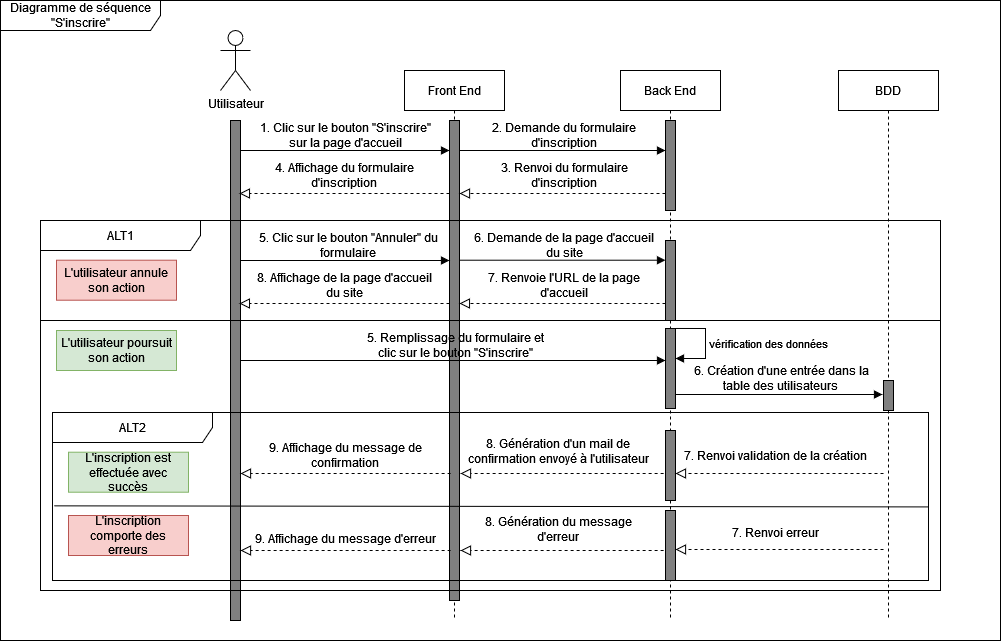

The diagram above was exported from draw.io. Its source (the exported page's mxGraphModel, read from the mxfile embedded in the PNG):
<mxGraphModel dx="4412" dy="1980" grid="1" gridSize="10" guides="1" tooltips="1" connect="1" arrows="1" fold="1" page="1" pageScale="1" pageWidth="827" pageHeight="1169" math="0" shadow="0">
  <root>
    <mxCell id="0" />
    <mxCell id="1" parent="0" />
    <mxCell id="FNwsclSMy3dblAtg9JTR-1" value="Front End" style="shape=umlLifeline;perimeter=lifelinePerimeter;whiteSpace=wrap;html=1;container=1;dropTarget=0;collapsible=0;recursiveResize=0;outlineConnect=0;portConstraint=eastwest;newEdgeStyle={&quot;edgeStyle&quot;:&quot;elbowEdgeStyle&quot;,&quot;elbow&quot;:&quot;vertical&quot;,&quot;curved&quot;:0,&quot;rounded&quot;:0};" vertex="1" parent="1">
      <mxGeometry x="-36" y="210" width="100" height="550" as="geometry" />
    </mxCell>
    <mxCell id="FNwsclSMy3dblAtg9JTR-2" value="Back End" style="shape=umlLifeline;perimeter=lifelinePerimeter;whiteSpace=wrap;html=1;container=1;dropTarget=0;collapsible=0;recursiveResize=0;outlineConnect=0;portConstraint=eastwest;newEdgeStyle={&quot;edgeStyle&quot;:&quot;elbowEdgeStyle&quot;,&quot;elbow&quot;:&quot;vertical&quot;,&quot;curved&quot;:0,&quot;rounded&quot;:0};" vertex="1" parent="1">
      <mxGeometry x="180" y="210" width="100" height="550" as="geometry" />
    </mxCell>
    <mxCell id="FNwsclSMy3dblAtg9JTR-18" value="" style="html=1;points=[[0,0,0,0,5],[0,1,0,0,-5],[1,0,0,0,5],[1,1,0,0,-5]];perimeter=orthogonalPerimeter;outlineConnect=0;targetShapes=umlLifeline;portConstraint=eastwest;newEdgeStyle={&quot;curved&quot;:0,&quot;rounded&quot;:0};fillColor=#808080;" vertex="1" parent="FNwsclSMy3dblAtg9JTR-2">
      <mxGeometry x="45" y="50" width="10" height="90" as="geometry" />
    </mxCell>
    <mxCell id="FNwsclSMy3dblAtg9JTR-36" value="" style="html=1;points=[[0,0,0,0,5],[0,1,0,0,-5],[1,0,0,0,5],[1,1,0,0,-5]];perimeter=orthogonalPerimeter;outlineConnect=0;targetShapes=umlLifeline;portConstraint=eastwest;newEdgeStyle={&quot;curved&quot;:0,&quot;rounded&quot;:0};fillColor=#808080;" vertex="1" parent="FNwsclSMy3dblAtg9JTR-2">
      <mxGeometry x="45" y="170" width="10" height="80" as="geometry" />
    </mxCell>
    <mxCell id="FNwsclSMy3dblAtg9JTR-62" value="" style="html=1;points=[[0,0,0,0,5],[0,1,0,0,-5],[1,0,0,0,5],[1,1,0,0,-5]];perimeter=orthogonalPerimeter;outlineConnect=0;targetShapes=umlLifeline;portConstraint=eastwest;newEdgeStyle={&quot;curved&quot;:0,&quot;rounded&quot;:0};fillColor=#808080;" vertex="1" parent="FNwsclSMy3dblAtg9JTR-2">
      <mxGeometry x="45" y="360" width="10" height="70" as="geometry" />
    </mxCell>
    <mxCell id="FNwsclSMy3dblAtg9JTR-98" value="" style="html=1;points=[[0,0,0,0,5],[0,1,0,0,-5],[1,0,0,0,5],[1,1,0,0,-5]];perimeter=orthogonalPerimeter;outlineConnect=0;targetShapes=umlLifeline;portConstraint=eastwest;newEdgeStyle={&quot;curved&quot;:0,&quot;rounded&quot;:0};fillColor=#808080;" vertex="1" parent="FNwsclSMy3dblAtg9JTR-2">
      <mxGeometry x="45" y="440" width="10" height="70" as="geometry" />
    </mxCell>
    <mxCell id="FNwsclSMy3dblAtg9JTR-3" value="BDD" style="shape=umlLifeline;perimeter=lifelinePerimeter;whiteSpace=wrap;html=1;container=1;dropTarget=0;collapsible=0;recursiveResize=0;outlineConnect=0;portConstraint=eastwest;newEdgeStyle={&quot;edgeStyle&quot;:&quot;elbowEdgeStyle&quot;,&quot;elbow&quot;:&quot;vertical&quot;,&quot;curved&quot;:0,&quot;rounded&quot;:0};" vertex="1" parent="1">
      <mxGeometry x="398" y="210" width="100" height="550" as="geometry" />
    </mxCell>
    <mxCell id="FNwsclSMy3dblAtg9JTR-50" value="" style="html=1;points=[[0,0,0,0,5],[0,1,0,0,-5],[1,0,0,0,5],[1,1,0,0,-5]];perimeter=orthogonalPerimeter;outlineConnect=0;targetShapes=umlLifeline;portConstraint=eastwest;newEdgeStyle={&quot;curved&quot;:0,&quot;rounded&quot;:0};fillColor=#808080;" vertex="1" parent="FNwsclSMy3dblAtg9JTR-3">
      <mxGeometry x="45" y="310" width="10" height="30" as="geometry" />
    </mxCell>
    <mxCell id="FNwsclSMy3dblAtg9JTR-4" value="&lt;div&gt;Utilisateur&lt;/div&gt;" style="shape=umlActor;verticalLabelPosition=bottom;verticalAlign=top;html=1;" vertex="1" parent="1">
      <mxGeometry x="-220" y="170" width="30" height="60" as="geometry" />
    </mxCell>
    <mxCell id="FNwsclSMy3dblAtg9JTR-8" value="" style="html=1;points=[[0,0,0,0,5],[0,1,0,0,-5],[1,0,0,0,5],[1,1,0,0,-5]];perimeter=orthogonalPerimeter;outlineConnect=0;targetShapes=umlLifeline;portConstraint=eastwest;newEdgeStyle={&quot;curved&quot;:0,&quot;rounded&quot;:0};fillColor=#808080;" vertex="1" parent="1">
      <mxGeometry x="-210" y="260" width="10" height="500" as="geometry" />
    </mxCell>
    <mxCell id="FNwsclSMy3dblAtg9JTR-13" value="" style="html=1;verticalAlign=bottom;labelBackgroundColor=none;endArrow=block;endFill=1;rounded=0;" edge="1" parent="1" source="FNwsclSMy3dblAtg9JTR-11" target="FNwsclSMy3dblAtg9JTR-1">
      <mxGeometry width="160" relative="1" as="geometry">
        <mxPoint x="-200" y="290" as="sourcePoint" />
        <mxPoint x="-70" y="290" as="targetPoint" />
      </mxGeometry>
    </mxCell>
    <mxCell id="FNwsclSMy3dblAtg9JTR-14" value="1. Clic sur le bouton &quot;S'inscrire&quot; sur la page d'accueil" style="text;strokeColor=none;align=center;fillColor=none;html=1;verticalAlign=middle;whiteSpace=wrap;rounded=0;" vertex="1" parent="1">
      <mxGeometry x="-190" y="260" width="190" height="30" as="geometry" />
    </mxCell>
    <mxCell id="FNwsclSMy3dblAtg9JTR-15" value="" style="html=1;verticalAlign=bottom;labelBackgroundColor=none;endArrow=block;endFill=1;rounded=0;" edge="1" parent="1" target="FNwsclSMy3dblAtg9JTR-11">
      <mxGeometry width="160" relative="1" as="geometry">
        <mxPoint x="-200" y="290" as="sourcePoint" />
        <mxPoint x="14" y="290" as="targetPoint" />
      </mxGeometry>
    </mxCell>
    <mxCell id="FNwsclSMy3dblAtg9JTR-11" value="" style="html=1;points=[[0,0,0,0,5],[0,1,0,0,-5],[1,0,0,0,5],[1,1,0,0,-5]];perimeter=orthogonalPerimeter;outlineConnect=0;targetShapes=umlLifeline;portConstraint=eastwest;newEdgeStyle={&quot;curved&quot;:0,&quot;rounded&quot;:0};fillColor=#808080;" vertex="1" parent="1">
      <mxGeometry x="9" y="260" width="10" height="480" as="geometry" />
    </mxCell>
    <mxCell id="FNwsclSMy3dblAtg9JTR-16" value="2. Demande du formulaire d'inscription" style="text;strokeColor=none;align=center;fillColor=none;html=1;verticalAlign=middle;whiteSpace=wrap;rounded=0;" vertex="1" parent="1">
      <mxGeometry x="29" y="260" width="190" height="30" as="geometry" />
    </mxCell>
    <mxCell id="FNwsclSMy3dblAtg9JTR-17" value="" style="html=1;verticalAlign=bottom;labelBackgroundColor=none;endArrow=block;endFill=1;rounded=0;" edge="1" parent="1" target="FNwsclSMy3dblAtg9JTR-18">
      <mxGeometry width="160" relative="1" as="geometry">
        <mxPoint x="19" y="290" as="sourcePoint" />
        <mxPoint x="228" y="290" as="targetPoint" />
      </mxGeometry>
    </mxCell>
    <mxCell id="FNwsclSMy3dblAtg9JTR-23" value="" style="endArrow=block;startArrow=none;endFill=0;startFill=0;endSize=8;html=1;verticalAlign=bottom;dashed=1;labelBackgroundColor=none;rounded=0;" edge="1" parent="1" source="FNwsclSMy3dblAtg9JTR-18">
      <mxGeometry width="160" relative="1" as="geometry">
        <mxPoint x="220" y="333" as="sourcePoint" />
        <mxPoint x="18.998571428571324" y="333" as="targetPoint" />
      </mxGeometry>
    </mxCell>
    <mxCell id="FNwsclSMy3dblAtg9JTR-22" value="3. Renvoi du formulaire d'inscription" style="text;strokeColor=none;align=center;fillColor=none;html=1;verticalAlign=middle;whiteSpace=wrap;rounded=0;" vertex="1" parent="1">
      <mxGeometry x="29" y="300" width="190" height="30" as="geometry" />
    </mxCell>
    <mxCell id="FNwsclSMy3dblAtg9JTR-24" value="" style="endArrow=block;startArrow=none;endFill=0;startFill=0;endSize=8;html=1;verticalAlign=bottom;dashed=1;labelBackgroundColor=none;rounded=0;" edge="1" parent="1">
      <mxGeometry width="160" relative="1" as="geometry">
        <mxPoint x="9.000000000000057" y="333" as="sourcePoint" />
        <mxPoint x="-201.07142857142867" y="333" as="targetPoint" />
      </mxGeometry>
    </mxCell>
    <mxCell id="FNwsclSMy3dblAtg9JTR-25" value="4. Affichage du formulaire d'inscription" style="text;strokeColor=none;align=center;fillColor=none;html=1;verticalAlign=middle;whiteSpace=wrap;rounded=0;" vertex="1" parent="1">
      <mxGeometry x="-191.07" y="300" width="190" height="30" as="geometry" />
    </mxCell>
    <mxCell id="FNwsclSMy3dblAtg9JTR-32" value="5. Clic sur le bouton &quot;Annuler&quot; du formulaire" style="text;strokeColor=none;align=center;fillColor=none;html=1;verticalAlign=middle;whiteSpace=wrap;rounded=0;" vertex="1" parent="1">
      <mxGeometry x="-187" y="370" width="190" height="30" as="geometry" />
    </mxCell>
    <mxCell id="FNwsclSMy3dblAtg9JTR-33" value="" style="html=1;verticalAlign=bottom;labelBackgroundColor=none;endArrow=block;endFill=1;rounded=0;" edge="1" parent="1" source="FNwsclSMy3dblAtg9JTR-8">
      <mxGeometry width="160" relative="1" as="geometry">
        <mxPoint x="-197" y="400" as="sourcePoint" />
        <mxPoint x="9" y="400" as="targetPoint" />
      </mxGeometry>
    </mxCell>
    <mxCell id="FNwsclSMy3dblAtg9JTR-34" value="6. Demande de la page d'accueil du site" style="text;strokeColor=none;align=center;fillColor=none;html=1;verticalAlign=middle;whiteSpace=wrap;rounded=0;" vertex="1" parent="1">
      <mxGeometry x="29" y="369.71000000000004" width="190" height="30" as="geometry" />
    </mxCell>
    <mxCell id="FNwsclSMy3dblAtg9JTR-35" value="" style="html=1;verticalAlign=bottom;labelBackgroundColor=none;endArrow=block;endFill=1;rounded=0;" edge="1" parent="1">
      <mxGeometry width="160" relative="1" as="geometry">
        <mxPoint x="19" y="399.71000000000004" as="sourcePoint" />
        <mxPoint x="225" y="399.71000000000004" as="targetPoint" />
      </mxGeometry>
    </mxCell>
    <mxCell id="FNwsclSMy3dblAtg9JTR-37" value="" style="endArrow=block;startArrow=none;endFill=0;startFill=0;endSize=8;html=1;verticalAlign=bottom;dashed=1;labelBackgroundColor=none;rounded=0;" edge="1" parent="1" source="FNwsclSMy3dblAtg9JTR-36">
      <mxGeometry width="160" relative="1" as="geometry">
        <mxPoint x="220" y="443" as="sourcePoint" />
        <mxPoint x="18.92857142857133" y="443" as="targetPoint" />
      </mxGeometry>
    </mxCell>
    <mxCell id="FNwsclSMy3dblAtg9JTR-38" value="7. Renvoie l'URL de la page d'accueil" style="text;strokeColor=none;align=center;fillColor=none;html=1;verticalAlign=middle;whiteSpace=wrap;rounded=0;" vertex="1" parent="1">
      <mxGeometry x="28.930000000000007" y="410" width="190" height="30" as="geometry" />
    </mxCell>
    <mxCell id="FNwsclSMy3dblAtg9JTR-39" value="" style="endArrow=block;startArrow=none;endFill=0;startFill=0;endSize=8;html=1;verticalAlign=bottom;dashed=1;labelBackgroundColor=none;rounded=0;" edge="1" parent="1">
      <mxGeometry width="160" relative="1" as="geometry">
        <mxPoint x="8.970000000000027" y="443" as="sourcePoint" />
        <mxPoint x="-201.10142857142867" y="443" as="targetPoint" />
      </mxGeometry>
    </mxCell>
    <mxCell id="FNwsclSMy3dblAtg9JTR-40" value="8. Affichage de la page d'accueil du site" style="text;strokeColor=none;align=center;fillColor=none;html=1;verticalAlign=middle;whiteSpace=wrap;rounded=0;" vertex="1" parent="1">
      <mxGeometry x="-191.1" y="410" width="190" height="30" as="geometry" />
    </mxCell>
    <mxCell id="FNwsclSMy3dblAtg9JTR-41" value="ALT1" style="shape=umlFrame;whiteSpace=wrap;html=1;pointerEvents=0;recursiveResize=0;container=1;collapsible=0;width=160;" vertex="1" parent="1">
      <mxGeometry x="-400" y="360" width="900" height="370" as="geometry" />
    </mxCell>
    <mxCell id="FNwsclSMy3dblAtg9JTR-42" value="L'utilisateur annule son action" style="fontStyle=0;html=1;whiteSpace=wrap;fillColor=#f8cecc;strokeColor=#b85450;" vertex="1" parent="FNwsclSMy3dblAtg9JTR-41">
      <mxGeometry x="16" y="39.709999999999994" width="120" height="40" as="geometry" />
    </mxCell>
    <mxCell id="FNwsclSMy3dblAtg9JTR-43" value="" style="endArrow=none;html=1;rounded=0;" edge="1" parent="FNwsclSMy3dblAtg9JTR-41">
      <mxGeometry width="50" height="50" relative="1" as="geometry">
        <mxPoint x="0.004000000000019099" y="100" as="sourcePoint" />
        <mxPoint x="900" y="100" as="targetPoint" />
      </mxGeometry>
    </mxCell>
    <mxCell id="FNwsclSMy3dblAtg9JTR-44" value="L'utilisateur poursuit son action" style="fontStyle=0;html=1;whiteSpace=wrap;fillColor=#d5e8d4;strokeColor=#82b366;" vertex="1" parent="FNwsclSMy3dblAtg9JTR-41">
      <mxGeometry x="16" y="110" width="120" height="40" as="geometry" />
    </mxCell>
    <mxCell id="FNwsclSMy3dblAtg9JTR-21" value="vérification des données" style="html=1;align=left;spacingLeft=2;endArrow=block;rounded=0;edgeStyle=orthogonalEdgeStyle;curved=0;rounded=0;" edge="1" target="FNwsclSMy3dblAtg9JTR-45" parent="FNwsclSMy3dblAtg9JTR-41">
      <mxGeometry x="-0.005" relative="1" as="geometry">
        <mxPoint x="635" y="107.97" as="sourcePoint" />
        <Array as="points">
          <mxPoint x="665" y="108" />
          <mxPoint x="665" y="138" />
        </Array>
        <mxPoint x="640" y="137.99857142857135" as="targetPoint" />
        <mxPoint as="offset" />
      </mxGeometry>
    </mxCell>
    <mxCell id="FNwsclSMy3dblAtg9JTR-45" value="" style="html=1;points=[[0,0,0,0,5],[0,1,0,0,-5],[1,0,0,0,5],[1,1,0,0,-5]];perimeter=orthogonalPerimeter;outlineConnect=0;targetShapes=umlLifeline;portConstraint=eastwest;newEdgeStyle={&quot;curved&quot;:0,&quot;rounded&quot;:0};fillColor=#808080;" vertex="1" parent="FNwsclSMy3dblAtg9JTR-41">
      <mxGeometry x="625" y="108" width="10" height="80" as="geometry" />
    </mxCell>
    <mxCell id="FNwsclSMy3dblAtg9JTR-46" value="5. Remplissage du formulaire et clic sur le bouton &quot;S'inscrire&quot;" style="text;strokeColor=none;align=center;fillColor=none;html=1;verticalAlign=middle;whiteSpace=wrap;rounded=0;" vertex="1" parent="FNwsclSMy3dblAtg9JTR-41">
      <mxGeometry x="320" y="110" width="190" height="30" as="geometry" />
    </mxCell>
    <mxCell id="FNwsclSMy3dblAtg9JTR-47" value="" style="html=1;verticalAlign=bottom;labelBackgroundColor=none;endArrow=block;endFill=1;rounded=0;" edge="1" parent="FNwsclSMy3dblAtg9JTR-41" target="FNwsclSMy3dblAtg9JTR-45">
      <mxGeometry width="160" relative="1" as="geometry">
        <mxPoint x="200" y="140" as="sourcePoint" />
        <mxPoint x="382" y="140" as="targetPoint" />
      </mxGeometry>
    </mxCell>
    <mxCell id="FNwsclSMy3dblAtg9JTR-52" value="ALT2" style="shape=umlFrame;whiteSpace=wrap;html=1;pointerEvents=0;recursiveResize=0;container=1;collapsible=0;width=160;" vertex="1" parent="FNwsclSMy3dblAtg9JTR-41">
      <mxGeometry x="12" y="192" width="876" height="168" as="geometry" />
    </mxCell>
    <mxCell id="FNwsclSMy3dblAtg9JTR-53" value="L'inscription est effectuée avec succès" style="fontStyle=0;html=1;whiteSpace=wrap;fillColor=#d5e8d4;strokeColor=#82b366;" vertex="1" parent="FNwsclSMy3dblAtg9JTR-52">
      <mxGeometry x="16" y="39.709999999999994" width="120" height="40" as="geometry" />
    </mxCell>
    <mxCell id="FNwsclSMy3dblAtg9JTR-55" value="L'inscription comporte des erreurs" style="fontStyle=0;html=1;whiteSpace=wrap;fillColor=#f8cecc;strokeColor=#b85450;" vertex="1" parent="FNwsclSMy3dblAtg9JTR-52">
      <mxGeometry x="16" y="103" width="120" height="40" as="geometry" />
    </mxCell>
    <mxCell id="FNwsclSMy3dblAtg9JTR-61" value="7. Renvoi validation de la création" style="text;strokeColor=none;align=center;fillColor=none;html=1;verticalAlign=middle;whiteSpace=wrap;rounded=0;" vertex="1" parent="FNwsclSMy3dblAtg9JTR-52">
      <mxGeometry x="628" y="28" width="190" height="30" as="geometry" />
    </mxCell>
    <mxCell id="FNwsclSMy3dblAtg9JTR-65" value="" style="endArrow=block;startArrow=none;endFill=0;startFill=0;endSize=8;html=1;verticalAlign=bottom;dashed=1;labelBackgroundColor=none;rounded=0;" edge="1" parent="FNwsclSMy3dblAtg9JTR-52">
      <mxGeometry width="160" relative="1" as="geometry">
        <mxPoint x="611.07" y="61" as="sourcePoint" />
        <mxPoint x="408" y="61" as="targetPoint" />
      </mxGeometry>
    </mxCell>
    <mxCell id="FNwsclSMy3dblAtg9JTR-66" value="8. Génération d'un mail de confirmation envoyé à l'utilisateur " style="text;strokeColor=none;align=center;fillColor=none;html=1;verticalAlign=middle;whiteSpace=wrap;rounded=0;" vertex="1" parent="FNwsclSMy3dblAtg9JTR-52">
      <mxGeometry x="411" y="24" width="190" height="30" as="geometry" />
    </mxCell>
    <mxCell id="FNwsclSMy3dblAtg9JTR-67" value="" style="endArrow=block;startArrow=none;endFill=0;startFill=0;endSize=8;html=1;verticalAlign=bottom;dashed=1;labelBackgroundColor=none;rounded=0;" edge="1" parent="FNwsclSMy3dblAtg9JTR-52">
      <mxGeometry width="160" relative="1" as="geometry">
        <mxPoint x="398.07" y="61" as="sourcePoint" />
        <mxPoint x="187.99857142857127" y="61" as="targetPoint" />
      </mxGeometry>
    </mxCell>
    <mxCell id="FNwsclSMy3dblAtg9JTR-68" value="9. Affichage du message de confirmation" style="text;strokeColor=none;align=center;fillColor=none;html=1;verticalAlign=middle;whiteSpace=wrap;rounded=0;" vertex="1" parent="FNwsclSMy3dblAtg9JTR-52">
      <mxGeometry x="198" y="28" width="190" height="30" as="geometry" />
    </mxCell>
    <mxCell id="FNwsclSMy3dblAtg9JTR-54" value="" style="endArrow=none;html=1;rounded=0;entryX=1;entryY=0.567;entryDx=0;entryDy=0;entryPerimeter=0;exitX=0.002;exitY=0.564;exitDx=0;exitDy=0;exitPerimeter=0;" edge="1" parent="FNwsclSMy3dblAtg9JTR-41">
      <mxGeometry width="50" height="50" relative="1" as="geometry">
        <mxPoint x="13.751999999999953" y="285.34799999999996" as="sourcePoint" />
        <mxPoint x="888" y="286.4190000000001" as="targetPoint" />
      </mxGeometry>
    </mxCell>
    <mxCell id="FNwsclSMy3dblAtg9JTR-48" value="&lt;font style=&quot;font-size: 12px;&quot;&gt;6. Création d'une entrée dans la table des utilisateurs&lt;font style=&quot;font-size: 12px;&quot;&gt;&lt;br&gt;&lt;/font&gt;&lt;/font&gt;" style="text;strokeColor=none;align=center;fillColor=none;html=1;verticalAlign=middle;whiteSpace=wrap;rounded=0;" vertex="1" parent="1">
      <mxGeometry x="246" y="503" width="190" height="30" as="geometry" />
    </mxCell>
    <mxCell id="FNwsclSMy3dblAtg9JTR-49" value="" style="html=1;verticalAlign=bottom;labelBackgroundColor=none;endArrow=block;endFill=1;rounded=0;" edge="1" parent="1" source="FNwsclSMy3dblAtg9JTR-45">
      <mxGeometry width="160" relative="1" as="geometry">
        <mxPoint x="236" y="534" as="sourcePoint" />
        <mxPoint x="442" y="534" as="targetPoint" />
      </mxGeometry>
    </mxCell>
    <mxCell id="FNwsclSMy3dblAtg9JTR-60" value="" style="endArrow=block;startArrow=none;endFill=0;startFill=0;endSize=8;html=1;verticalAlign=bottom;dashed=1;labelBackgroundColor=none;rounded=0;" edge="1" parent="1">
      <mxGeometry width="160" relative="1" as="geometry">
        <mxPoint x="443" y="613" as="sourcePoint" />
        <mxPoint x="235" y="613" as="targetPoint" />
      </mxGeometry>
    </mxCell>
    <mxCell id="FNwsclSMy3dblAtg9JTR-69" value="7. Renvoi erreur" style="text;strokeColor=none;align=center;fillColor=none;html=1;verticalAlign=middle;whiteSpace=wrap;rounded=0;" vertex="1" parent="1">
      <mxGeometry x="240" y="657" width="190" height="30" as="geometry" />
    </mxCell>
    <mxCell id="FNwsclSMy3dblAtg9JTR-70" value="" style="endArrow=block;startArrow=none;endFill=0;startFill=0;endSize=8;html=1;verticalAlign=bottom;dashed=1;labelBackgroundColor=none;rounded=0;" edge="1" parent="1">
      <mxGeometry width="160" relative="1" as="geometry">
        <mxPoint x="223.07000000000005" y="690" as="sourcePoint" />
        <mxPoint x="20" y="690" as="targetPoint" />
      </mxGeometry>
    </mxCell>
    <mxCell id="FNwsclSMy3dblAtg9JTR-71" value="8. Génération du message d'erreur" style="text;strokeColor=none;align=center;fillColor=none;html=1;verticalAlign=middle;whiteSpace=wrap;rounded=0;" vertex="1" parent="1">
      <mxGeometry x="23" y="654" width="190" height="30" as="geometry" />
    </mxCell>
    <mxCell id="FNwsclSMy3dblAtg9JTR-72" value="" style="endArrow=block;startArrow=none;endFill=0;startFill=0;endSize=8;html=1;verticalAlign=bottom;dashed=1;labelBackgroundColor=none;rounded=0;" edge="1" parent="1">
      <mxGeometry width="160" relative="1" as="geometry">
        <mxPoint x="10.069999999999993" y="690" as="sourcePoint" />
        <mxPoint x="-200.00142857142873" y="690" as="targetPoint" />
      </mxGeometry>
    </mxCell>
    <mxCell id="FNwsclSMy3dblAtg9JTR-73" value="9. Affichage du message d'erreur" style="text;strokeColor=none;align=center;fillColor=none;html=1;verticalAlign=middle;whiteSpace=wrap;rounded=0;" vertex="1" parent="1">
      <mxGeometry x="-190" y="663" width="190" height="30" as="geometry" />
    </mxCell>
    <mxCell id="FNwsclSMy3dblAtg9JTR-74" value="" style="endArrow=block;startArrow=none;endFill=0;startFill=0;endSize=8;html=1;verticalAlign=bottom;dashed=1;labelBackgroundColor=none;rounded=0;" edge="1" parent="1">
      <mxGeometry width="160" relative="1" as="geometry">
        <mxPoint x="443" y="689" as="sourcePoint" />
        <mxPoint x="235" y="689" as="targetPoint" />
      </mxGeometry>
    </mxCell>
    <mxCell id="FNwsclSMy3dblAtg9JTR-116" value="Diagramme de séquence &quot;S'inscrire&quot;" style="shape=umlFrame;whiteSpace=wrap;html=1;pointerEvents=0;recursiveResize=0;container=1;collapsible=0;width=160;" vertex="1" parent="1">
      <mxGeometry x="-440" y="140" width="1000" height="640" as="geometry" />
    </mxCell>
  </root>
</mxGraphModel>